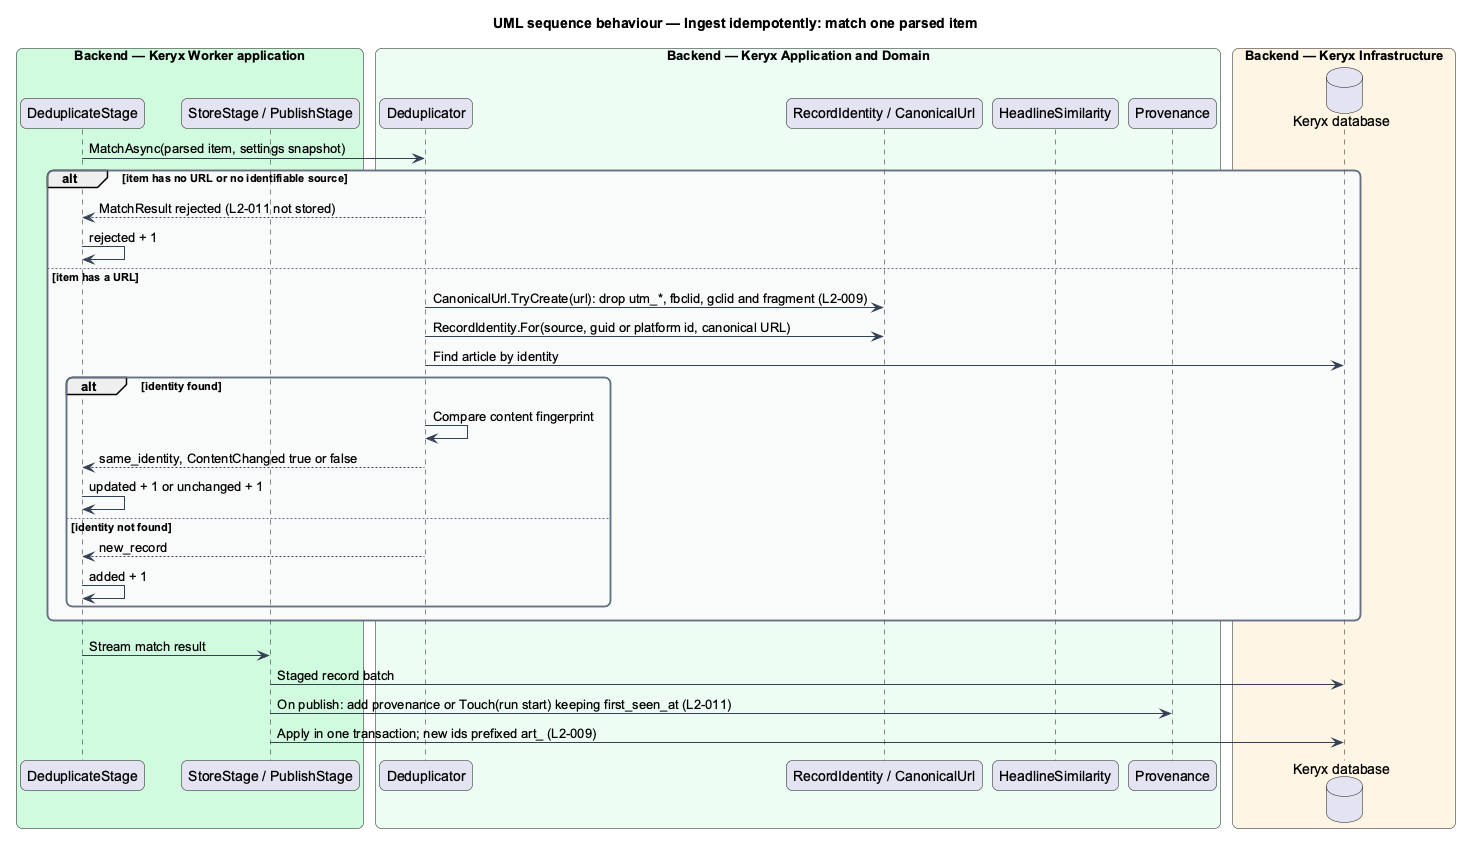

The diagram above was rendered by PlantUML. Its source (embedded in the PNG):
@startuml
title UML sequence behaviour — Ingest idempotently: match one parsed item
skinparam backgroundColor #FFFFFF
skinparam shadowing false
skinparam roundcorner 12
skinparam defaultFontName Arial
skinparam ArrowColor #344054
skinparam rectangle {
  BorderColor #344054
  FontColor #101828
}
skinparam package {
  BorderColor #667085
  FontColor #101828
  BackgroundColor #F9FAFB
}
box "Backend — Keryx Worker application" #D1FADF
  participant "DeduplicateStage" as stage
  participant "StoreStage / PublishStage" as store
end box
box "Backend — Keryx Application and Domain" #ECFDF3
  participant "Deduplicator" as dedup
  participant "RecordIdentity / CanonicalUrl" as identity
  participant "HeadlineSimilarity" as sim
  participant "Provenance" as prov
end box
box "Backend — Keryx Infrastructure" #FFF4E5
  database "Keryx database" as db
end box

stage -> dedup : MatchAsync(parsed item, settings snapshot)
alt item has no URL or no identifiable source
  dedup --> stage : MatchResult rejected (L2-011 not stored)
  stage -> stage : rejected + 1
else item has a URL
  dedup -> identity : CanonicalUrl.TryCreate(url): drop utm_*, fbclid, gclid and fragment (L2-009)
  dedup -> identity : RecordIdentity.For(source, guid or platform id, canonical URL)
  dedup -> db : Find article by identity
  alt identity found
    dedup -> dedup : Compare content fingerprint
    dedup --> stage : same_identity, ContentChanged true or false
    stage -> stage : updated + 1 or unchanged + 1
  else identity not found
    dedup --> stage : new_record
    stage -> stage : added + 1
  end
end
stage -> store : Stream match result
store -> db : Staged record batch
store -> prov : On publish: add provenance or Touch(run start) keeping first_seen_at (L2-011)
store -> db : Apply in one transaction; new ids prefixed art_ (L2-009)
@enduml